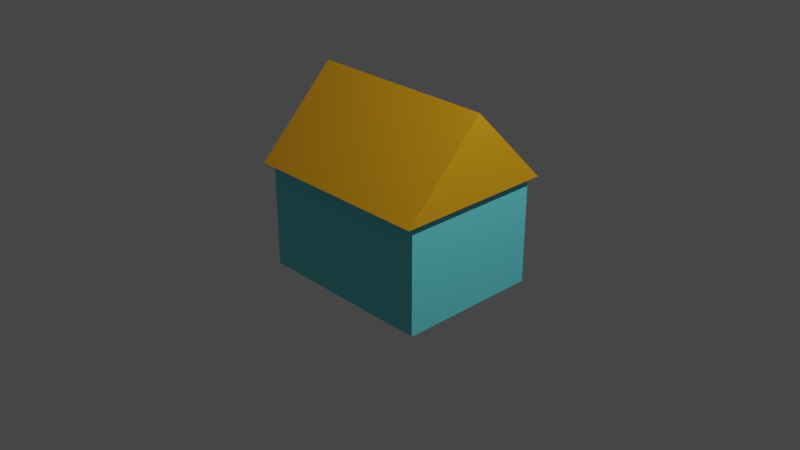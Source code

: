 # Source: SmolHouse.blend  (saved by Blender 3.5.10; exported with 4.5.12 LTS)
import bpy
from mathutils import Matrix  # noqa: F401  (used for matrix-valued properties, if any)

bpy.ops.wm.read_factory_settings(use_empty=True)
scene = bpy.context.scene
scene.name = 'Scene'

# ---- collections
col_collection = bpy.data.collections.new('Collection'); scene.collection.children.link(col_collection)

# ---- materials (node trees are filled in below, after node groups)
mat_material = bpy.data.materials.new('Material')
mat_material.alpha_threshold = 0.0
mat_material.use_transparent_shadow = False
mat_material.roughness = 0.5
mat_material.line_color = (0.0, 0.0, 0.0, 1.0)
mat_material_001 = bpy.data.materials.new('Material.001')
mat_material_001.use_transparent_shadow = False

# ---- node groups
ng_auto_smooth = bpy.data.node_groups.new('Auto Smooth', 'GeometryNodeTree')
_s = ng_auto_smooth.interface.new_socket(name='Geometry', in_out='OUTPUT', socket_type='NodeSocketGeometry')
_s = ng_auto_smooth.interface.new_socket(name='Geometry', in_out='INPUT', socket_type='NodeSocketGeometry')
_s = ng_auto_smooth.interface.new_socket(name='Angle', in_out='INPUT', socket_type='NodeSocketFloat')
_s.subtype = 'ANGLE'
_s.min_value = 0.0
_s.max_value = 3.142
ng_auto_smooth.is_modifier = True
_N = ng_auto_smooth.nodes; _L = ng_auto_smooth.links
n0 = _N.new('NodeGroupOutput'); n0.name = 'Group Output'; n0.location = (480, -100)
n1 = _N.new('NodeGroupInput'); n1.name = 'Group Input'; n1.location = (-420, -300)
n2 = _N.new('NodeGroupInput'); n2.name = 'Group Input.001'; n2.location = (-60, -100)
n3 = _N.new('GeometryNodeSetShadeSmooth'); n3.name = 'Set Shade Smooth'; n3.location = (120, -100)
n3.domain = 'EDGE'
n4 = _N.new('GeometryNodeSetShadeSmooth'); n4.name = 'Set Shade Smooth.001'; n4.location = (300, -100)
n5 = _N.new('GeometryNodeInputMeshEdgeAngle'); n5.name = 'Edge Angle'; n5.location = (-420, -220)
n6 = _N.new('GeometryNodeInputEdgeSmooth'); n6.name = 'Is Edge Smooth'; n6.location = (-60, -160)
n7 = _N.new('GeometryNodeInputShadeSmooth'); n7.name = 'Is Face Smooth'; n7.location = (-240, -340)
n8 = _N.new('FunctionNodeBooleanMath'); n8.name = 'Boolean Math'; n8.location = (-60, -220)
n9 = _N.new('FunctionNodeCompare'); n9.name = 'Compare'; n9.location = (-240, -180)
n9.operation = 'LESS_EQUAL'
_L.new(n5.outputs[0], n9.inputs[0])
_L.new(n4.outputs[0], n0.inputs[0])
_L.new(n1.outputs[1], n9.inputs[1])
_L.new(n9.outputs[0], n8.inputs[0])
_L.new(n7.outputs[0], n8.inputs[1])
_L.new(n2.outputs[0], n3.inputs[0])
_L.new(n6.outputs[0], n3.inputs[1])
_L.new(n3.outputs[0], n4.inputs[0])
_L.new(n8.outputs[0], n3.inputs[2])
n0.is_active_output = True

# ---- material node trees
mat_material.use_nodes = True; mat_material.node_tree.nodes.clear()
_N = mat_material.node_tree.nodes; _L = mat_material.node_tree.links
n0 = _N.new('ShaderNodeOutputMaterial'); n0.name = 'Material Output'; n0.location = (300, 300)
n1 = _N.new('ShaderNodeBsdfPrincipled'); n1.name = 'Principled BSDF'; n1.location = (10, 300)
n1.distribution = 'GGX'
n1.subsurface_method = 'RANDOM_WALK_SKIN'
n1.inputs[0].default_value = (0.1397, 0.7325, 0.8, 1.0)
n1.inputs[3].default_value = 1.45
n1.inputs[27].default_value = (0.0, 0.0, 0.0, 1.0)
n1.inputs[28].default_value = 1.0
_L.new(n1.outputs[0], n0.inputs[0])
n0.is_active_output = True
mat_material_001.use_nodes = True; mat_material_001.node_tree.nodes.clear()
_N = mat_material_001.node_tree.nodes; _L = mat_material_001.node_tree.links
n0 = _N.new('ShaderNodeBsdfPrincipled'); n0.name = 'Principled BSDF'; n0.location = (10, 300)
n0.distribution = 'GGX'
n0.subsurface_method = 'RANDOM_WALK_SKIN'
n0.inputs[0].default_value = (0.8, 0.377, 0.005682, 1.0)
n0.inputs[3].default_value = 1.45
n0.inputs[27].default_value = (0.0, 0.0, 0.0, 1.0)
n0.inputs[28].default_value = 1.0
n1 = _N.new('ShaderNodeOutputMaterial'); n1.name = 'Material Output'; n1.location = (300, 300)
_L.new(n0.outputs[0], n1.inputs[0])
n1.is_active_output = True

# ---- world
world_world = bpy.data.worlds.new('World'); scene.world = world_world
world_world.use_nodes = True; world_world.node_tree.nodes.clear()
_N = world_world.node_tree.nodes; _L = world_world.node_tree.links
n0 = _N.new('ShaderNodeOutputWorld'); n0.name = 'World Output'; n0.location = (300, 300)
n1 = _N.new('ShaderNodeBackground'); n1.name = 'Background'; n1.location = (10, 300)
n1.inputs[0].default_value = (0.05088, 0.05088, 0.05088, 1.0)
_L.new(n1.outputs[0], n0.inputs[0])
n0.is_active_output = True
world_world.color = (0.05088, 0.05088, 0.05088)
world_world.use_sun_shadow = False
world_world.sun_shadow_jitter_overblur = 0.0

# ---- cameras
cam_camera = bpy.data.cameras.new('Camera')
cam_camera.clip_end = 100.0
cam_camera.ortho_scale = 7.314

# ---- lights
light_light = bpy.data.lights.new('Light', 'POINT')
light_light.transmission_factor = 0.0
light_light.energy = 1000.0
light_light.shadow_soft_size = 0.1
light_light.shadow_maximum_resolution = 0.006
light_light.use_absolute_resolution = True

# ---- meshes
me_cube = bpy.data.meshes.new('Cube')
me_cube.from_pydata([(1.0, 1.0, 1.0), (1.0, 1.0, -1.0), (1.0, -1.0, 1.0), (1.0, -1.0, -1.0), (-1.0, 1.0, 1.0), (-1.0, 1.0, -1.0), (-1.0, -1.0, 1.0), (-1.0, -1.0, -1.0)], [], [(0, 4, 6, 2), (3, 2, 6, 7), (7, 6, 4, 5), (5, 1, 3, 7), (1, 0, 2, 3), (5, 4, 0, 1)])
_uv = me_cube.uv_layers.new(name='UVMap')
_uv.uv.foreach_set('vector', [0.625, 0.5, 0.875, 0.5, 0.875, 0.75, 0.625, 0.75, 0.375, 0.75, 0.625, 0.75, 0.625, 1.0, 0.375, 1.0, 0.375, 0.0, 0.625, 0.0, 0.625, 0.25, 0.375, 0.25, 0.125, 0.5, 0.375, 0.5, 0.375, 0.75, 0.125, 0.75, 0.375, 0.5, 0.625, 0.5, 0.625, 0.75, 0.375, 0.75, 0.375, 0.25, 0.625, 0.25, 0.625, 0.5, 0.375, 0.5])
me_cube.materials.append(mat_material)
me_cube.materials.append(None)
me_cube.use_mirror_vertex_groups = False
me_cube.update()
me_cylinder = bpy.data.meshes.new('Cylinder')
me_cylinder.from_pydata([(0.0, 1.0, -1.0), (0.0, 1.0, 1.0), (0.866, -0.5, -1.0), (0.866, -0.5, 1.0), (-0.866, -0.5, -1.0), (-0.866, -0.5, 1.0)], [], [(0, 1, 3, 2), (2, 3, 5, 4), (3, 1, 5), (4, 5, 1, 0), (0, 2, 4)])
me_cylinder.polygons.foreach_set('use_smooth', [True] * 5)
_uv = me_cylinder.uv_layers.new(name='UVMap')
_uv.uv.foreach_set('vector', [1.0, 0.5, 1.0, 1.0, 0.6667, 1.0, 0.6667, 0.5, 0.6667, 0.5, 0.6667, 1.0, 0.3333, 1.0, 0.3333, 0.5, 0.4578, 0.13, 0.25, 0.49, 0.04215, 0.13, 0.3333, 0.5, 0.3333, 1.0, -5.96e-08, 1.0, -5.96e-08, 0.5, 0.75, 0.49, 0.9578, 0.13, 0.5422, 0.13])
me_cylinder.materials.append(mat_material_001)
me_cylinder.update()

# ---- objects
ob_cube = bpy.data.objects.new('Cube', me_cube)
ob_light = bpy.data.objects.new('Light', light_light)
ob_camera = bpy.data.objects.new('Camera', cam_camera)
ob_cylinder = bpy.data.objects.new('Cylinder', me_cylinder)

# ---- transforms, parenting, visibility, modifiers, constraints
ob_cube.location = (0.0, 0.0, 0.0)
ob_cube.scale = (1.0, 0.7807, 0.6122)
ob_cube.lock_rotations_4d = False
ob_cube.empty_display_type = 'ARROWS'
ob_cube.lineart.crease_threshold = 0.0
ob_light.location = (4.076, 1.005, 5.904)
ob_light.rotation_euler = (0.6503, 0.05522, 1.866)
ob_light.lock_rotations_4d = False
ob_light.empty_display_type = 'ARROWS'
ob_light.color = (0.0, 0.0, 0.0, 0.0)
ob_light.lineart.crease_threshold = 0.0
ob_camera.location = (7.359, -6.926, 4.958)
ob_camera.rotation_euler = (1.109, 0.0, 0.8149)
ob_camera.lock_rotations_4d = False
ob_camera.empty_display_type = 'ARROWS'
ob_camera.color = (0.0, 0.0, 0.0, 0.0)
ob_camera.display_type = 'WIRE'
ob_camera.lineart.crease_threshold = 0.0
ob_cylinder.location = (0.0, 0.0, 0.8384)
ob_cylinder.rotation_euler = (1.571, 0.0, -1.571)
ob_cylinder.scale = (1.007, 0.589, 1.052)
_m = ob_cylinder.modifiers.new('Auto Smooth', 'NODES')
_m.node_group = ng_auto_smooth
_gi = [s.identifier for s in ng_auto_smooth.interface.items_tree if s.item_type == 'SOCKET' and s.in_out == 'INPUT']
_m[_gi[1]] = 0.5236  # Angle

# ---- collection membership
col_collection.objects.link(ob_cube)
col_collection.objects.link(ob_light)
col_collection.objects.link(ob_camera)
col_collection.objects.link(ob_cylinder)

# ---- scene / render settings (as saved in the file)
scene.camera = ob_camera
scene.frame_start = 1; scene.frame_end = 250; scene.frame_set(1)
scene.render.engine = 'BLENDER_EEVEE_NEXT'
scene.cycles.sampling_pattern = 'TABULATED_SOBOL'
scene.view_settings.view_transform = 'Filmic'
bpy.context.view_layer.update()
